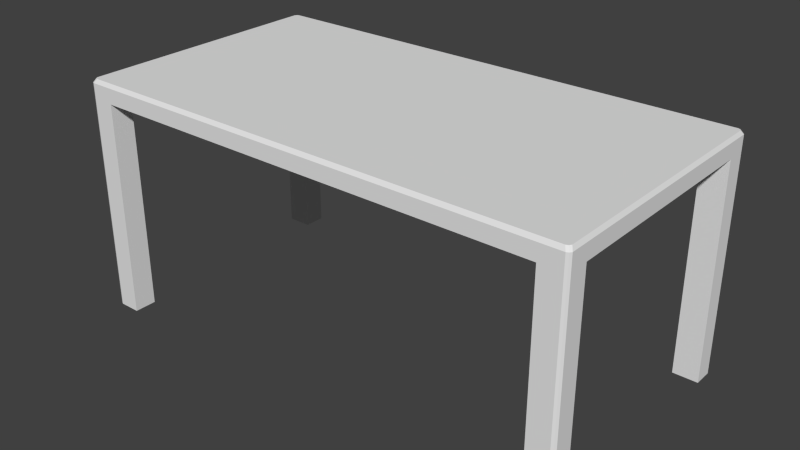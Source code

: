 # Source: desk.blend  (saved by Blender 2.71.0; exported with 4.5.12 LTS)
import bpy
from mathutils import Matrix  # noqa: F401  (used for matrix-valued properties, if any)

bpy.ops.wm.read_factory_settings(use_empty=True)
scene = bpy.context.scene
scene.name = 'Scene'

# ---- collections
col_collection_1 = bpy.data.collections.new('Collection 1'); scene.collection.children.link(col_collection_1)

# ---- materials (node trees are filled in below, after node groups)
mat_material = bpy.data.materials.new('Material')
mat_material.alpha_threshold = 0.0
mat_material.use_transparent_shadow = False
mat_material.roughness = 0.5
mat_material.line_color = (0.0, 0.0, 0.0, 1.0)

# ---- material node trees

# ---- world
world_world = bpy.data.worlds.new('World'); scene.world = world_world
world_world.color = (0.05088, 0.05088, 0.05088)
world_world.use_sun_shadow = False
world_world.sun_shadow_jitter_overblur = 0.0
world_world.cycles.sampling_method = 'MANUAL'
world_world.cycles.sample_map_resolution = 256

# ---- meshes
me_cube = bpy.data.meshes.new('Cube')
me_cube.from_pydata([(1.277, 0.6657, 1.094), (1.284, 0.0, 1.094), (0.0, 0.0, 1.094), (0.0, 0.6708, 1.094), (1.267, 0.6529, 1.191), (1.273, 0.0, 1.191), (0.0, 0.0, 1.191), (0.0, 0.6581, 1.191), (1.156, 0.6708, 1.094), (1.156, 0.0, 1.094), (1.145, 0.6581, 1.191), (1.156, 0.0, 1.191), (1.284, 0.5572, 1.094), (0.0, 0.5572, 1.094), (1.273, 0.5444, 1.191), (0.0, 0.5572, 1.191), (1.156, 0.5572, 1.094), (1.146, 0.5457, 1.191), (1.277, 0.6657, -0.004968), (1.156, 0.6708, -0.004968), (1.284, 0.5572, -0.004968), (1.156, 0.5572, -0.004968), (1.277, 0.6657, 1.172), (1.284, 0.0, 1.172), (0.0, 0.0, 1.172), (0.0, 0.6708, 1.172), (1.156, 0.0, 1.172), (1.156, 0.6708, 1.172), (1.284, 0.5572, 1.172), (0.0, 0.5572, 1.172), (1.266, 0.6708, 1.094), (1.266, 0.0, 1.094), (1.255, 0.6581, 1.191), (1.258, 0.0, 1.191), (1.266, 0.5572, 1.094), (1.255, 0.5447, 1.191), (1.266, 0.6708, -0.004968), (1.266, 0.5572, -0.004968), (1.266, 0.0, 1.172), (1.266, 0.6708, 1.172), (0.0, 0.6555, 1.094), (0.0, 0.6445, 1.191), (1.156, 0.6555, 1.094), (1.284, 0.6555, 1.094), (1.273, 0.6428, 1.191), (1.145, 0.6429, 1.191), (1.156, 0.6555, -0.004968), (1.284, 0.6555, -0.004968), (0.0, 0.6555, 1.172), (1.284, 0.6555, 1.172), (1.255, 0.6428, 1.191), (1.266, 0.6555, -0.004968)], [], [(16, 9, 2, 13), (17, 15, 6, 11), (28, 14, 5, 23), (26, 11, 6, 24), (48, 41, 7, 25), (27, 8, 3, 25), (34, 31, 9, 16), (35, 17, 11, 33), (38, 33, 11, 26), (39, 30, 8, 27), (42, 16, 13, 40), (45, 41, 15, 17), (49, 44, 14, 28), (24, 6, 15, 29), (34, 16, 21, 37), (50, 45, 17, 35), (51, 37, 21, 46), (43, 12, 20, 47), (42, 8, 19, 46), (30, 0, 18, 36), (12, 28, 23, 1), (9, 26, 24, 2), (40, 48, 25, 3), (10, 27, 25, 7), (31, 38, 26, 9), (32, 39, 27, 10), (43, 49, 28, 12), (2, 24, 29, 13), (12, 1, 31, 34), (14, 35, 33, 5), (23, 5, 33, 38), (22, 0, 30, 39), (12, 34, 37, 20), (44, 50, 35, 14), (47, 20, 37, 51), (8, 30, 36, 19), (1, 23, 38, 31), (4, 22, 39, 32), (29, 15, 41, 48), (8, 42, 40, 3), (10, 7, 41, 45), (22, 4, 44, 49), (32, 10, 45, 50), (36, 51, 46, 19), (0, 43, 47, 18), (16, 42, 46, 21), (13, 29, 48, 40), (0, 22, 49, 43), (4, 32, 50, 44), (18, 47, 51, 36)])
me_cube.materials.append(mat_material)
me_cube.use_remesh_preserve_volume = False
me_cube.use_remesh_preserve_attributes = False
me_cube.use_mirror_vertex_groups = False
me_cube.update()

# ---- objects
ob_cube = bpy.data.objects.new('Cube', me_cube)

# ---- transforms, parenting, visibility, modifiers, constraints
ob_cube.location = (0.0, 0.0, 0.0)
ob_cube.lock_rotations_4d = False
ob_cube.empty_display_type = 'ARROWS'
ob_cube.lineart.crease_threshold = 0.0
_m = ob_cube.modifiers.new('Mirror', 'MIRROR')
_m.use_axis = (True, True, False)
_m.use_clip = True

# ---- collection membership
col_collection_1.objects.link(ob_cube)

# ---- scene / render settings (as saved in the file)
scene.frame_start = 1; scene.frame_end = 250; scene.frame_set(1)
scene.render.engine = 'BLENDER_EEVEE_NEXT'
scene.render.resolution_percentage = 50
scene.render.dither_intensity = 0.0
scene.cycles.use_denoising = False
scene.cycles.samples = 10
scene.cycles.sampling_pattern = 'TABULATED_SOBOL'
scene.cycles.light_sampling_threshold = 0.0
scene.cycles.use_adaptive_sampling = False
scene.cycles.use_light_tree = False
scene.cycles.blur_glossy = 0.0
scene.cycles.volume_bounces = 1
scene.cycles.pixel_filter_type = 'GAUSSIAN'
scene.cycles.sample_clamp_indirect = 0.0
scene.view_settings.view_transform = 'Standard'
bpy.context.view_layer.update()

# ---- added for rendering (the .blend has no active camera and no usable light): camera, sun
cam_auto = bpy.data.cameras.new('AutoCamera')
cam_auto.lens = 50.0
cam_auto.sensor_width = 36.0
cam_auto.clip_end = 1000.0
ob_auto_camera = bpy.data.objects.new('AutoCamera', cam_auto)
scene.collection.objects.link(ob_auto_camera)
ob_auto_camera.location = (2.89955, -3.47946, 2.91256)
ob_auto_camera.rotation_euler = (1.09748, -7.21219e-08, 0.694738)
scene.camera = ob_auto_camera
light_auto_sun = bpy.data.lights.new('AutoSun', 'SUN')
light_auto_sun.energy = 3.0
light_auto_sun.angle = 0.0523599
ob_auto_sun = bpy.data.objects.new('AutoSun', light_auto_sun)
scene.collection.objects.link(ob_auto_sun)
ob_auto_sun.rotation_euler = (0.872665, 0.174533, 0.523599)
bpy.context.view_layer.update()
